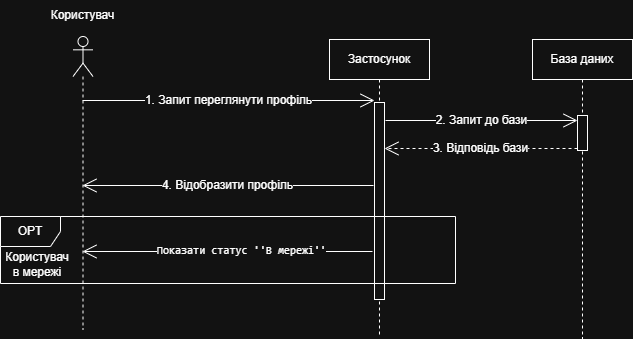

The diagram above was exported from draw.io. Its source (the exported page's mxGraphModel, read from the mxfile embedded in the PNG):
<mxGraphModel dx="1426" dy="777" grid="0" gridSize="10" guides="1" tooltips="1" connect="1" arrows="1" fold="1" page="1" pageScale="1" pageWidth="3300" pageHeight="4681" math="0" shadow="0">
  <root>
    <mxCell id="0" />
    <mxCell id="1" parent="0" />
    <mxCell id="IiYsGOIMrw1fvCzyV0-T-19" value="" style="shape=umlLifeline;perimeter=lifelinePerimeter;whiteSpace=wrap;html=1;container=1;dropTarget=0;collapsible=0;recursiveResize=0;outlineConnect=0;portConstraint=eastwest;newEdgeStyle={&quot;curved&quot;:0,&quot;rounded&quot;:0};participant=umlActor;" parent="1" vertex="1">
      <mxGeometry x="342.5" y="186" width="20" height="293" as="geometry" />
    </mxCell>
    <mxCell id="IiYsGOIMrw1fvCzyV0-T-20" value="Застосунок" style="shape=umlLifeline;perimeter=lifelinePerimeter;whiteSpace=wrap;html=1;container=1;dropTarget=0;collapsible=0;recursiveResize=0;outlineConnect=0;portConstraint=eastwest;newEdgeStyle={&quot;curved&quot;:0,&quot;rounded&quot;:0};" parent="1" vertex="1">
      <mxGeometry x="599" y="189" width="100" height="297" as="geometry" />
    </mxCell>
    <mxCell id="IiYsGOIMrw1fvCzyV0-T-21" value="" style="html=1;points=[[0,0,0,0,5],[0,1,0,0,-5],[1,0,0,0,5],[1,1,0,0,-5]];perimeter=orthogonalPerimeter;outlineConnect=0;targetShapes=umlLifeline;portConstraint=eastwest;newEdgeStyle={&quot;curved&quot;:0,&quot;rounded&quot;:0};" parent="IiYsGOIMrw1fvCzyV0-T-20" vertex="1">
      <mxGeometry x="45" y="63" width="10" height="197" as="geometry" />
    </mxCell>
    <mxCell id="IiYsGOIMrw1fvCzyV0-T-22" value="Користувач" style="text;html=1;whiteSpace=wrap;strokeColor=none;fillColor=none;align=center;verticalAlign=middle;rounded=0;" parent="1" vertex="1">
      <mxGeometry x="313" y="150" width="79" height="30" as="geometry" />
    </mxCell>
    <mxCell id="IiYsGOIMrw1fvCzyV0-T-23" value="База даних" style="shape=umlLifeline;perimeter=lifelinePerimeter;whiteSpace=wrap;html=1;container=1;dropTarget=0;collapsible=0;recursiveResize=0;outlineConnect=0;portConstraint=eastwest;newEdgeStyle={&quot;curved&quot;:0,&quot;rounded&quot;:0};" parent="1" vertex="1">
      <mxGeometry x="802" y="189" width="100" height="299" as="geometry" />
    </mxCell>
    <mxCell id="IiYsGOIMrw1fvCzyV0-T-24" value="" style="html=1;points=[[0,0,0,0,5],[0,1,0,0,-5],[1,0,0,0,5],[1,1,0,0,-5]];perimeter=orthogonalPerimeter;outlineConnect=0;targetShapes=umlLifeline;portConstraint=eastwest;newEdgeStyle={&quot;curved&quot;:0,&quot;rounded&quot;:0};" parent="IiYsGOIMrw1fvCzyV0-T-23" vertex="1">
      <mxGeometry x="45" y="76" width="10" height="35" as="geometry" />
    </mxCell>
    <mxCell id="IiYsGOIMrw1fvCzyV0-T-25" value="&lt;font style=&quot;font-size: 12px;&quot;&gt;1. Запит переглянути профіль&lt;/font&gt;" style="endArrow=open;endFill=1;endSize=12;html=1;rounded=0;" parent="1" source="IiYsGOIMrw1fvCzyV0-T-19" edge="1">
      <mxGeometry width="160" relative="1" as="geometry">
        <mxPoint x="443" y="250" as="sourcePoint" />
        <mxPoint x="644" y="250" as="targetPoint" />
      </mxGeometry>
    </mxCell>
    <mxCell id="IiYsGOIMrw1fvCzyV0-T-26" value="&lt;font style=&quot;font-size: 12px;&quot;&gt;2. Запит до бази&lt;/font&gt;" style="endArrow=open;endFill=1;endSize=12;html=1;rounded=0;entryX=0;entryY=0;entryDx=0;entryDy=5;entryPerimeter=0;" parent="1" target="IiYsGOIMrw1fvCzyV0-T-24" edge="1">
      <mxGeometry width="160" relative="1" as="geometry">
        <mxPoint x="655" y="270" as="sourcePoint" />
        <mxPoint x="840" y="270" as="targetPoint" />
      </mxGeometry>
    </mxCell>
    <mxCell id="IiYsGOIMrw1fvCzyV0-T-27" value="&lt;font style=&quot;font-size: 12px;&quot;&gt;3. Відповідь бази&lt;/font&gt;" style="endArrow=open;endFill=1;endSize=12;html=1;rounded=0;dashed=1;" parent="1" edge="1">
      <mxGeometry width="160" relative="1" as="geometry">
        <mxPoint x="847" y="298" as="sourcePoint" />
        <mxPoint x="654" y="298" as="targetPoint" />
      </mxGeometry>
    </mxCell>
    <mxCell id="IiYsGOIMrw1fvCzyV0-T-28" value="&lt;font style=&quot;font-size: 12px;&quot;&gt;4. Відобразити профіль&lt;/font&gt;" style="endArrow=open;endFill=1;endSize=12;html=1;rounded=0;" parent="1" target="IiYsGOIMrw1fvCzyV0-T-19" edge="1">
      <mxGeometry width="160" relative="1" as="geometry">
        <mxPoint x="643" y="335" as="sourcePoint" />
        <mxPoint x="442.5" y="335" as="targetPoint" />
      </mxGeometry>
    </mxCell>
    <mxCell id="IiYsGOIMrw1fvCzyV0-T-29" value="&lt;div&gt;&lt;pre style=&quot;font-family: &amp;quot;JetBrains Mono&amp;quot;, monospace;&quot;&gt;&lt;font style=&quot;color: light-dark(rgb(255, 255, 255), rgb(255, 255, 255));&quot;&gt;Показати статус ''В мережі''&lt;/font&gt;&lt;/pre&gt;&lt;/div&gt;" style="endArrow=open;endFill=1;endSize=12;html=1;rounded=0;" parent="1" edge="1">
      <mxGeometry x="-0.0941" y="-1" width="160" relative="1" as="geometry">
        <mxPoint x="642" y="401" as="sourcePoint" />
        <mxPoint x="352" y="401" as="targetPoint" />
        <mxPoint as="offset" />
      </mxGeometry>
    </mxCell>
    <mxCell id="IiYsGOIMrw1fvCzyV0-T-30" value="OPT" style="shape=umlFrame;whiteSpace=wrap;html=1;pointerEvents=0;" parent="1" vertex="1">
      <mxGeometry x="270" y="366" width="455" height="67" as="geometry" />
    </mxCell>
    <mxCell id="IiYsGOIMrw1fvCzyV0-T-31" value="Користувач в мережі" style="text;html=1;whiteSpace=wrap;strokeColor=none;fillColor=none;align=center;verticalAlign=middle;rounded=0;" parent="1" vertex="1">
      <mxGeometry x="277" y="399" width="60" height="30" as="geometry" />
    </mxCell>
  </root>
</mxGraphModel>